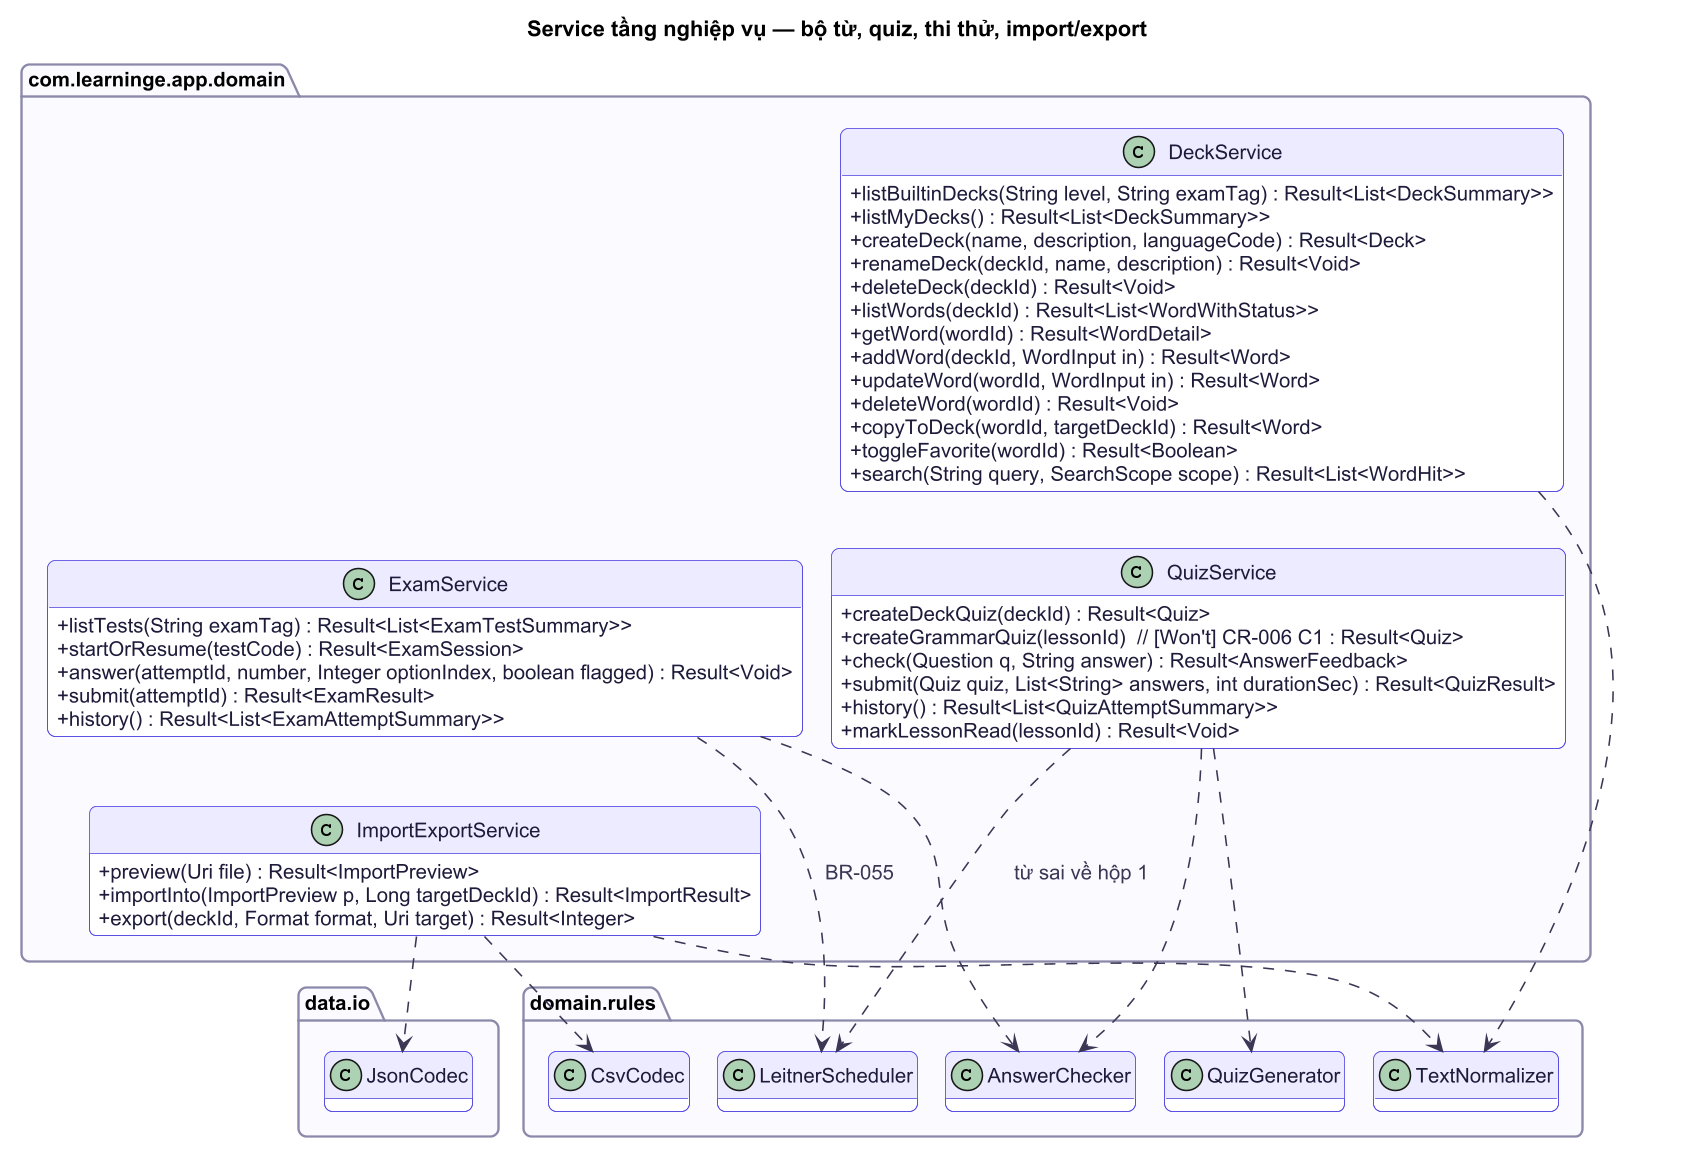

The diagram above was rendered by PlantUML. Its source (embedded in the PNG):
@startuml
!include ../_style.puml
set separator none
title Service tầng nghiệp vụ — bộ từ, quiz, thi thử, import/export
skinparam classAttributeIconSize 0
hide empty fields

package "com.learninge.app.domain" {
  class DeckService {
    +listBuiltinDecks(String level, String examTag) : Result<List<DeckSummary>>
    +listMyDecks() : Result<List<DeckSummary>>
    +createDeck(name, description, languageCode) : Result<Deck>
    +renameDeck(deckId, name, description) : Result<Void>
    +deleteDeck(deckId) : Result<Void>
    +listWords(deckId) : Result<List<WordWithStatus>>
    +getWord(wordId) : Result<WordDetail>
    +addWord(deckId, WordInput in) : Result<Word>
    +updateWord(wordId, WordInput in) : Result<Word>
    +deleteWord(wordId) : Result<Void>
    +copyToDeck(wordId, targetDeckId) : Result<Word>
    +toggleFavorite(wordId) : Result<Boolean>
    +search(String query, SearchScope scope) : Result<List<WordHit>>
  }
  class QuizService {
    +createDeckQuiz(deckId) : Result<Quiz>
    +createGrammarQuiz(lessonId)  // [Won't] CR-006 C1 : Result<Quiz>
    +check(Question q, String answer) : Result<AnswerFeedback>
    +submit(Quiz quiz, List<String> answers, int durationSec) : Result<QuizResult>
    +history() : Result<List<QuizAttemptSummary>>
    +markLessonRead(lessonId) : Result<Void>
  }
  class ExamService {
    +listTests(String examTag) : Result<List<ExamTestSummary>>
    +startOrResume(testCode) : Result<ExamSession>
    +answer(attemptId, number, Integer optionIndex, boolean flagged) : Result<Void>
    +submit(attemptId) : Result<ExamResult>
    +history() : Result<List<ExamAttemptSummary>>
  }
  class ImportExportService {
    +preview(Uri file) : Result<ImportPreview>
    +importInto(ImportPreview p, Long targetDeckId) : Result<ImportResult>
    +export(deckId, Format format, Uri target) : Result<Integer>
  }
}

DeckService -[hidden]down- QuizService
QuizService -[hidden]right- ExamService
ExamService -[hidden]down- ImportExportService

package "domain.rules" {
  class TextNormalizer
  class QuizGenerator
  class AnswerChecker
  class LeitnerScheduler
  class CsvCodec
}

package "data.io" {
  class JsonCodec
}

DeckService ..> TextNormalizer
QuizService ..> QuizGenerator
QuizService ..> AnswerChecker
QuizService ..> LeitnerScheduler : từ sai về hộp 1
ExamService ..> AnswerChecker
ExamService ..> LeitnerScheduler : BR-055
ImportExportService ..> CsvCodec
ImportExportService ..> JsonCodec
ImportExportService ..> TextNormalizer
@enduml